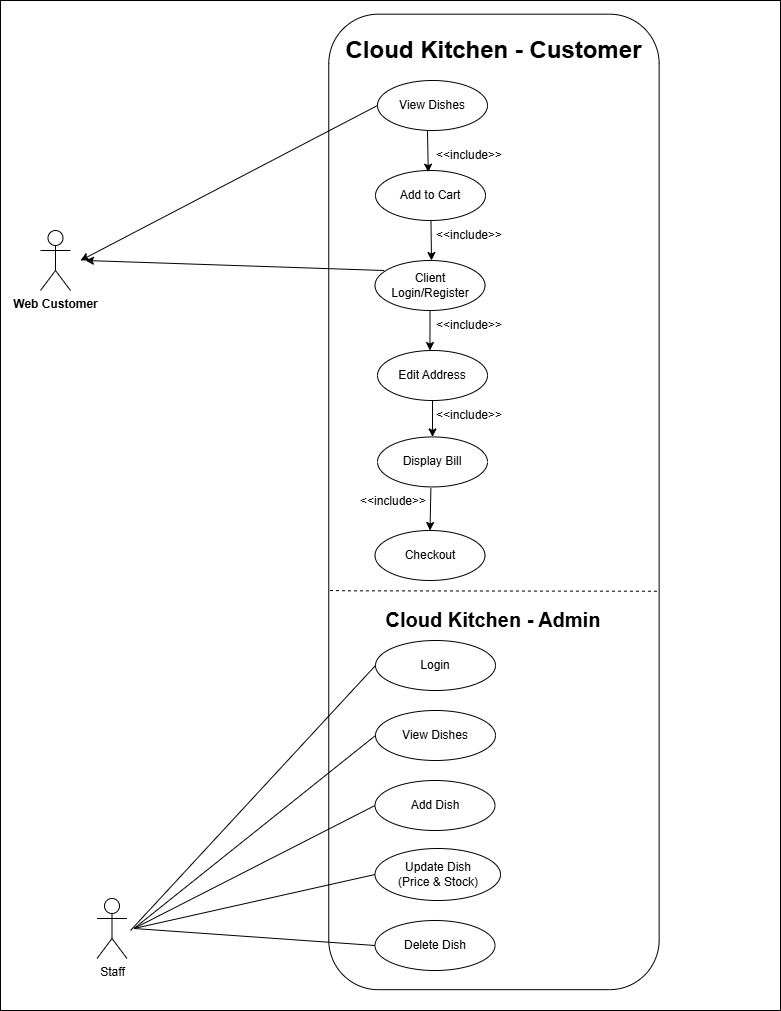

The diagram above was exported from draw.io. Its source (the exported page's mxGraphModel, read from the mxfile embedded in the PNG):
<mxGraphModel dx="1488" dy="782" grid="1" gridSize="10" guides="1" tooltips="1" connect="1" arrows="1" fold="1" page="1" pageScale="1" pageWidth="827" pageHeight="1169" math="0" shadow="0">
  <root>
    <mxCell id="0" />
    <mxCell id="1" parent="0" />
    <mxCell id="UQV5i0c0_Zxthb0ZbHbZ-2" parent="1" style="rounded=0;whiteSpace=wrap;html=1;" value="" vertex="1">
      <mxGeometry height="1010" width="780" x="20" y="60" as="geometry" />
    </mxCell>
    <mxCell id="UQV5i0c0_Zxthb0ZbHbZ-3" parent="1" style="rounded=1;whiteSpace=wrap;html=1;rotation=90;" value="" vertex="1">
      <mxGeometry height="330.38" width="975.48" x="25.71" y="396.24" as="geometry" />
    </mxCell>
    <mxCell id="UQV5i0c0_Zxthb0ZbHbZ-4" parent="1" style="text;strokeColor=none;fillColor=none;html=1;fontSize=24;fontStyle=1;verticalAlign=middle;align=center;" value="Cloud Kitchen - Customer" vertex="1">
      <mxGeometry height="40" width="100" x="463.45" y="90" as="geometry" />
    </mxCell>
    <mxCell id="UQV5i0c0_Zxthb0ZbHbZ-5" parent="1" style="ellipse;whiteSpace=wrap;html=1;" value="View Dishes" vertex="1">
      <mxGeometry height="50" width="110" x="397" y="140" as="geometry" />
    </mxCell>
    <mxCell id="UQV5i0c0_Zxthb0ZbHbZ-6" parent="1" style="ellipse;whiteSpace=wrap;html=1;" value="Add to Cart" vertex="1">
      <mxGeometry height="50" width="110" x="395" y="230" as="geometry" />
    </mxCell>
    <mxCell id="UQV5i0c0_Zxthb0ZbHbZ-7" parent="1" style="ellipse;whiteSpace=wrap;html=1;" value="Client Login/Register" vertex="1">
      <mxGeometry height="50" width="110" x="394.50000000000006" y="320" as="geometry" />
    </mxCell>
    <mxCell id="UQV5i0c0_Zxthb0ZbHbZ-8" parent="1" style="shape=umlActor;verticalLabelPosition=bottom;verticalAlign=top;html=1;outlineConnect=0;" value="&lt;b&gt;Web Customer&lt;/b&gt;" vertex="1">
      <mxGeometry height="60" width="30" x="60" y="290" as="geometry" />
    </mxCell>
    <mxCell id="UQV5i0c0_Zxthb0ZbHbZ-13" edge="1" parent="1" style="endArrow=classic;html=1;rounded=0;entryX=-0.028;entryY=1.056;entryDx=0;entryDy=0;entryPerimeter=0;" target="KKmKweUzSEv9f-WlUIZY-2" value="">
      <mxGeometry height="50" relative="1" width="50" as="geometry">
        <mxPoint x="447" y="190" as="sourcePoint" />
        <mxPoint x="447" y="250" as="targetPoint" />
      </mxGeometry>
    </mxCell>
    <mxCell id="UQV5i0c0_Zxthb0ZbHbZ-14" edge="1" parent="1" source="UQV5i0c0_Zxthb0ZbHbZ-16" style="endArrow=classic;html=1;rounded=0;exitX=0.955;exitY=0.039;exitDx=0;exitDy=0;exitPerimeter=0;entryX=0.5;entryY=0;entryDx=0;entryDy=0;" target="UQV5i0c0_Zxthb0ZbHbZ-21" value="">
      <mxGeometry height="50" relative="1" width="50" as="geometry">
        <mxPoint x="449.03" y="530" as="sourcePoint" />
        <mxPoint x="449.5" y="580.0000000000001" as="targetPoint" />
      </mxGeometry>
    </mxCell>
    <mxCell id="UQV5i0c0_Zxthb0ZbHbZ-16" parent="1" style="text;strokeColor=none;fillColor=none;align=left;verticalAlign=middle;spacingLeft=4;spacingRight=4;overflow=hidden;points=[[0,0.5],[1,0.5]];portConstraint=eastwest;rotatable=0;whiteSpace=wrap;html=1;" value="&amp;lt;&amp;lt;include&amp;gt;&amp;gt;" vertex="1">
      <mxGeometry height="30" width="80" x="374" y="546.4300000000001" as="geometry" />
    </mxCell>
    <mxCell id="UQV5i0c0_Zxthb0ZbHbZ-21" parent="1" style="ellipse;whiteSpace=wrap;html=1;" value="Checkout" vertex="1">
      <mxGeometry height="50" width="110" x="394.5" y="590.0000000000001" as="geometry" />
    </mxCell>
    <mxCell id="UQV5i0c0_Zxthb0ZbHbZ-23" edge="1" parent="1" source="UQV5i0c0_Zxthb0ZbHbZ-5" style="endArrow=classic;html=1;rounded=0;exitX=0;exitY=0.5;exitDx=0;exitDy=0;" value="">
      <mxGeometry height="50" relative="1" width="50" as="geometry">
        <mxPoint x="190" y="190" as="sourcePoint" />
        <mxPoint x="100" y="320" as="targetPoint" />
      </mxGeometry>
    </mxCell>
    <mxCell id="UQV5i0c0_Zxthb0ZbHbZ-24" edge="1" parent="1" source="UQV5i0c0_Zxthb0ZbHbZ-7" style="endArrow=classic;html=1;rounded=0;exitX=0.082;exitY=0.2;exitDx=0;exitDy=0;exitPerimeter=0;" value="">
      <mxGeometry height="50" relative="1" width="50" as="geometry">
        <mxPoint x="170" y="420" as="sourcePoint" />
        <mxPoint x="105" y="320" as="targetPoint" />
      </mxGeometry>
    </mxCell>
    <mxCell id="0Q5BXKm2ndpGqOWdUvr4-4" parent="1" style="text;html=1;whiteSpace=wrap;strokeColor=none;fillColor=none;align=center;verticalAlign=middle;rounded=0;fontSize=10;" value="&lt;h1&gt;Cloud Kitchen - Admin&lt;/h1&gt;" vertex="1">
      <mxGeometry height="30" width="250" x="388.45" y="663.745" as="geometry" />
    </mxCell>
    <mxCell id="0Q5BXKm2ndpGqOWdUvr4-5" parent="1" style="ellipse;whiteSpace=wrap;html=1;" value="View Dishes" vertex="1">
      <mxGeometry height="50" width="120" x="395" y="769.995" as="geometry" />
    </mxCell>
    <mxCell id="0Q5BXKm2ndpGqOWdUvr4-6" parent="1" style="ellipse;whiteSpace=wrap;html=1;" value="Add&lt;span style=&quot;color: rgba(0, 0, 0, 0); font-family: monospace; font-size: 0px; text-align: start; text-wrap-mode: nowrap;&quot;&gt;%3CmxGraphModel%3E%3Croot%3E%3CmxCell%20id%3D%220%22%2F%3E%3CmxCell%20id%3D%221%22%20parent%3D%220%22%2F%3E%3CmxCell%20id%3D%222%22%20parent%3D%221%22%20style%3D%22ellipse%3BwhiteSpace%3Dwrap%3Bhtml%3D1%3B%22%20value%3D%22View%20Items%22%20vertex%3D%221%22%3E%3CmxGeometry%20height%3D%2250%22%20width%3D%22120%22%20x%3D%22479%22%20y%3D%22100%22%20as%3D%22geometry%22%2F%3E%3C%2FmxCell%3E%3C%2Froot%3E%3C%2FmxGraphModel%3E&lt;/span&gt;&amp;nbsp;Dish" vertex="1">
      <mxGeometry height="50" width="120" x="394.5" y="840.005" as="geometry" />
    </mxCell>
    <mxCell id="0Q5BXKm2ndpGqOWdUvr4-7" parent="1" style="ellipse;whiteSpace=wrap;html=1;" value="Update Dish&lt;div&gt;(&lt;span style=&quot;background-color: transparent; color: light-dark(rgb(0, 0, 0), rgb(255, 255, 255));&quot;&gt;Price &amp;amp; Stock)&lt;/span&gt;&lt;/div&gt;" vertex="1">
      <mxGeometry height="52" width="125.5" x="394.5" y="908" as="geometry" />
    </mxCell>
    <mxCell id="0Q5BXKm2ndpGqOWdUvr4-8" parent="1" style="ellipse;whiteSpace=wrap;html=1;" value="Delete Dish" vertex="1">
      <mxGeometry height="50" width="120" x="394.5" y="979.9950000000001" as="geometry" />
    </mxCell>
    <mxCell id="0Q5BXKm2ndpGqOWdUvr4-10" edge="1" parent="1" style="endArrow=none;dashed=1;html=1;rounded=0;" value="">
      <mxGeometry height="50" relative="1" width="50" as="geometry">
        <Array as="points">
          <mxPoint x="369.45" y="650.325" />
        </Array>
        <mxPoint x="349.45" y="649.9950000000001" as="sourcePoint" />
        <mxPoint x="677.45" y="650.75" as="targetPoint" />
      </mxGeometry>
    </mxCell>
    <mxCell id="0Q5BXKm2ndpGqOWdUvr4-12" parent="1" style="shape=umlActor;verticalLabelPosition=bottom;verticalAlign=top;html=1;outlineConnect=0;" value="Staff" vertex="1">
      <mxGeometry height="60" width="30" x="116.5" y="957.9950000000001" as="geometry" />
    </mxCell>
    <mxCell id="0Q5BXKm2ndpGqOWdUvr4-13" edge="1" parent="1" style="endArrow=none;html=1;rounded=0;entryX=0;entryY=0.5;entryDx=0;entryDy=0;" target="0Q5BXKm2ndpGqOWdUvr4-5" value="">
      <mxGeometry height="50" relative="1" width="50" as="geometry">
        <mxPoint x="153.5" y="987.9950000000001" as="sourcePoint" />
        <mxPoint x="473.5" y="987.9950000000001" as="targetPoint" />
      </mxGeometry>
    </mxCell>
    <mxCell id="0Q5BXKm2ndpGqOWdUvr4-14" edge="1" parent="1" style="endArrow=none;html=1;rounded=0;entryX=0;entryY=0.5;entryDx=0;entryDy=0;" target="0Q5BXKm2ndpGqOWdUvr4-6" value="">
      <mxGeometry height="50" relative="1" width="50" as="geometry">
        <mxPoint x="153.5" y="987.9950000000001" as="sourcePoint" />
        <mxPoint x="473.5" y="897.9950000000001" as="targetPoint" />
      </mxGeometry>
    </mxCell>
    <mxCell id="0Q5BXKm2ndpGqOWdUvr4-15" edge="1" parent="1" style="endArrow=none;html=1;rounded=0;entryX=0;entryY=0.5;entryDx=0;entryDy=0;" target="0Q5BXKm2ndpGqOWdUvr4-7" value="">
      <mxGeometry height="50" relative="1" width="50" as="geometry">
        <mxPoint x="153.5" y="987.9950000000001" as="sourcePoint" />
        <mxPoint x="353.5" y="947.9950000000001" as="targetPoint" />
      </mxGeometry>
    </mxCell>
    <mxCell id="0Q5BXKm2ndpGqOWdUvr4-16" edge="1" parent="1" style="endArrow=none;html=1;rounded=0;entryX=0;entryY=0.5;entryDx=0;entryDy=0;" target="0Q5BXKm2ndpGqOWdUvr4-8" value="">
      <mxGeometry height="50" relative="1" width="50" as="geometry">
        <mxPoint x="153.5" y="987.9950000000001" as="sourcePoint" />
        <mxPoint x="473.5" y="897.9950000000001" as="targetPoint" />
      </mxGeometry>
    </mxCell>
    <mxCell id="KKmKweUzSEv9f-WlUIZY-1" edge="1" parent="1" style="endArrow=classic;html=1;rounded=0;" value="">
      <mxGeometry height="50" relative="1" width="50" as="geometry">
        <mxPoint x="450.47" y="280" as="sourcePoint" />
        <mxPoint x="451" y="320" as="targetPoint" />
      </mxGeometry>
    </mxCell>
    <mxCell id="KKmKweUzSEv9f-WlUIZY-2" parent="1" style="text;strokeColor=none;fillColor=none;align=left;verticalAlign=middle;spacingLeft=4;spacingRight=4;overflow=hidden;points=[[0,0.5],[1,0.5]];portConstraint=eastwest;rotatable=0;whiteSpace=wrap;html=1;" value="&amp;lt;&amp;lt;include&amp;gt;&amp;gt;" vertex="1">
      <mxGeometry height="30" width="80" x="450" y="200" as="geometry" />
    </mxCell>
    <mxCell id="KKmKweUzSEv9f-WlUIZY-5" parent="1" style="ellipse;whiteSpace=wrap;html=1;" value="Edit Address" vertex="1">
      <mxGeometry height="50" width="110" x="397" y="410" as="geometry" />
    </mxCell>
    <mxCell id="KKmKweUzSEv9f-WlUIZY-6" parent="1" style="ellipse;whiteSpace=wrap;html=1;" value="Display Bill" vertex="1">
      <mxGeometry height="50" width="110" x="397" y="496.43" as="geometry" />
    </mxCell>
    <mxCell id="KKmKweUzSEv9f-WlUIZY-12" edge="1" parent="1" source="UQV5i0c0_Zxthb0ZbHbZ-7" style="endArrow=classic;html=1;rounded=0;entryX=0.477;entryY=0;entryDx=0;entryDy=0;entryPerimeter=0;exitX=0.5;exitY=1;exitDx=0;exitDy=0;" target="KKmKweUzSEv9f-WlUIZY-5" value="">
      <mxGeometry height="50" relative="1" width="50" as="geometry">
        <mxPoint x="480" y="400" as="sourcePoint" />
        <mxPoint x="480.53" y="440" as="targetPoint" />
      </mxGeometry>
    </mxCell>
    <mxCell id="KKmKweUzSEv9f-WlUIZY-13" edge="1" parent="1" source="KKmKweUzSEv9f-WlUIZY-5" style="endArrow=classic;html=1;rounded=0;exitX=0.5;exitY=1;exitDx=0;exitDy=0;" target="KKmKweUzSEv9f-WlUIZY-6" value="">
      <mxGeometry height="50" relative="1" width="50" as="geometry">
        <mxPoint x="480" y="390" as="sourcePoint" />
        <mxPoint x="481" y="427" as="targetPoint" />
      </mxGeometry>
    </mxCell>
    <mxCell id="KKmKweUzSEv9f-WlUIZY-14" parent="1" style="text;strokeColor=none;fillColor=none;align=left;verticalAlign=middle;spacingLeft=4;spacingRight=4;overflow=hidden;points=[[0,0.5],[1,0.5]];portConstraint=eastwest;rotatable=0;whiteSpace=wrap;html=1;" value="&amp;lt;&amp;lt;include&amp;gt;&amp;gt;" vertex="1">
      <mxGeometry height="30" width="80" x="450" y="460" as="geometry" />
    </mxCell>
    <mxCell id="KKmKweUzSEv9f-WlUIZY-15" parent="1" style="text;strokeColor=none;fillColor=none;align=left;verticalAlign=middle;spacingLeft=4;spacingRight=4;overflow=hidden;points=[[0,0.5],[1,0.5]];portConstraint=eastwest;rotatable=0;whiteSpace=wrap;html=1;" value="&amp;lt;&amp;lt;include&amp;gt;&amp;gt;" vertex="1">
      <mxGeometry height="30" width="80" x="450" y="370" as="geometry" />
    </mxCell>
    <mxCell id="KKmKweUzSEv9f-WlUIZY-16" parent="1" style="text;strokeColor=none;fillColor=none;align=left;verticalAlign=middle;spacingLeft=4;spacingRight=4;overflow=hidden;points=[[0,0.5],[1,0.5]];portConstraint=eastwest;rotatable=0;whiteSpace=wrap;html=1;" value="&amp;lt;&amp;lt;include&amp;gt;&amp;gt;" vertex="1">
      <mxGeometry height="30" width="80" x="450" y="280" as="geometry" />
    </mxCell>
    <mxCell id="KKmKweUzSEv9f-WlUIZY-17" parent="1" style="ellipse;whiteSpace=wrap;html=1;" value="Login" vertex="1">
      <mxGeometry height="50" width="120" x="395" y="700" as="geometry" />
    </mxCell>
    <mxCell id="KKmKweUzSEv9f-WlUIZY-18" edge="1" parent="1" style="endArrow=none;html=1;rounded=0;entryX=0;entryY=0.5;entryDx=0;entryDy=0;" target="KKmKweUzSEv9f-WlUIZY-17" value="">
      <mxGeometry height="50" relative="1" width="50" as="geometry">
        <mxPoint x="150" y="990" as="sourcePoint" />
        <mxPoint x="473.5" y="918.0000000000001" as="targetPoint" />
      </mxGeometry>
    </mxCell>
  </root>
</mxGraphModel>